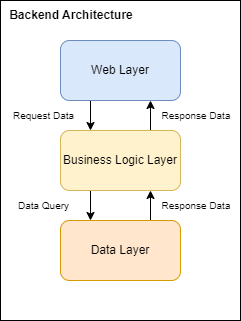

The diagram above was exported from draw.io. Its source (the exported page's mxGraphModel, read from the mxfile embedded in the PNG):
<mxGraphModel dx="1914" dy="966" grid="1" gridSize="10" guides="1" tooltips="1" connect="1" arrows="1" fold="1" page="1" pageScale="1" pageWidth="827" pageHeight="1169" math="0" shadow="0">
  <root>
    <mxCell id="WIyWlLk6GJQsqaUBKTNV-0" />
    <mxCell id="WIyWlLk6GJQsqaUBKTNV-1" parent="WIyWlLk6GJQsqaUBKTNV-0" />
    <mxCell id="tWRqtoA1fTjp-epJLi7P-7" value="" style="rounded=0;whiteSpace=wrap;html=1;" parent="WIyWlLk6GJQsqaUBKTNV-1" vertex="1">
      <mxGeometry x="294" y="70" width="240" height="320" as="geometry" />
    </mxCell>
    <mxCell id="tWRqtoA1fTjp-epJLi7P-8" value="&lt;b&gt;Backend&amp;nbsp;Architecture&lt;/b&gt;" style="text;html=1;align=center;verticalAlign=middle;whiteSpace=wrap;rounded=0;" parent="WIyWlLk6GJQsqaUBKTNV-1" vertex="1">
      <mxGeometry x="300" y="70" width="130" height="30" as="geometry" />
    </mxCell>
    <mxCell id="c6Q9oMAh5mc7EF4Kso_P-4" style="edgeStyle=orthogonalEdgeStyle;rounded=0;orthogonalLoop=1;jettySize=auto;html=1;exitX=0.25;exitY=1;exitDx=0;exitDy=0;entryX=0.25;entryY=0;entryDx=0;entryDy=0;" parent="WIyWlLk6GJQsqaUBKTNV-1" source="tWRqtoA1fTjp-epJLi7P-15" target="tWRqtoA1fTjp-epJLi7P-16" edge="1">
      <mxGeometry relative="1" as="geometry" />
    </mxCell>
    <mxCell id="tWRqtoA1fTjp-epJLi7P-15" value="Web Layer" style="rounded=1;whiteSpace=wrap;html=1;fillColor=#dae8fc;strokeColor=#6c8ebf;" parent="WIyWlLk6GJQsqaUBKTNV-1" vertex="1">
      <mxGeometry x="354" y="110" width="120" height="60" as="geometry" />
    </mxCell>
    <mxCell id="c6Q9oMAh5mc7EF4Kso_P-5" style="edgeStyle=orthogonalEdgeStyle;rounded=0;orthogonalLoop=1;jettySize=auto;html=1;exitX=0.75;exitY=0;exitDx=0;exitDy=0;entryX=0.75;entryY=1;entryDx=0;entryDy=0;" parent="WIyWlLk6GJQsqaUBKTNV-1" source="tWRqtoA1fTjp-epJLi7P-16" target="tWRqtoA1fTjp-epJLi7P-15" edge="1">
      <mxGeometry relative="1" as="geometry" />
    </mxCell>
    <mxCell id="c6Q9oMAh5mc7EF4Kso_P-6" style="edgeStyle=orthogonalEdgeStyle;rounded=0;orthogonalLoop=1;jettySize=auto;html=1;exitX=0.25;exitY=1;exitDx=0;exitDy=0;entryX=0.25;entryY=0;entryDx=0;entryDy=0;" parent="WIyWlLk6GJQsqaUBKTNV-1" source="tWRqtoA1fTjp-epJLi7P-16" target="tWRqtoA1fTjp-epJLi7P-17" edge="1">
      <mxGeometry relative="1" as="geometry" />
    </mxCell>
    <mxCell id="tWRqtoA1fTjp-epJLi7P-16" value="Business Logic Layer" style="rounded=1;whiteSpace=wrap;html=1;fillColor=#fff2cc;strokeColor=#d6b656;" parent="WIyWlLk6GJQsqaUBKTNV-1" vertex="1">
      <mxGeometry x="354" y="200" width="120" height="60" as="geometry" />
    </mxCell>
    <mxCell id="c6Q9oMAh5mc7EF4Kso_P-7" style="edgeStyle=orthogonalEdgeStyle;rounded=0;orthogonalLoop=1;jettySize=auto;html=1;exitX=0.75;exitY=0;exitDx=0;exitDy=0;entryX=0.75;entryY=1;entryDx=0;entryDy=0;" parent="WIyWlLk6GJQsqaUBKTNV-1" source="tWRqtoA1fTjp-epJLi7P-17" target="tWRqtoA1fTjp-epJLi7P-16" edge="1">
      <mxGeometry relative="1" as="geometry" />
    </mxCell>
    <mxCell id="tWRqtoA1fTjp-epJLi7P-17" value="Data Layer" style="rounded=1;whiteSpace=wrap;html=1;fillColor=#ffe6cc;strokeColor=#d79b00;" parent="WIyWlLk6GJQsqaUBKTNV-1" vertex="1">
      <mxGeometry x="354" y="290" width="120" height="60" as="geometry" />
    </mxCell>
    <mxCell id="c6Q9oMAh5mc7EF4Kso_P-12" value="&lt;font style=&quot;font-size: 10px;&quot;&gt;Request Data&lt;/font&gt;" style="text;html=1;align=center;verticalAlign=middle;whiteSpace=wrap;rounded=0;" parent="WIyWlLk6GJQsqaUBKTNV-1" vertex="1">
      <mxGeometry x="300" y="170" width="75" height="30" as="geometry" />
    </mxCell>
    <mxCell id="c6Q9oMAh5mc7EF4Kso_P-13" value="&lt;span style=&quot;font-size: 10px;&quot;&gt;Response Data&lt;/span&gt;" style="text;html=1;align=center;verticalAlign=middle;whiteSpace=wrap;rounded=0;" parent="WIyWlLk6GJQsqaUBKTNV-1" vertex="1">
      <mxGeometry x="450" y="170" width="80" height="30" as="geometry" />
    </mxCell>
    <mxCell id="c6Q9oMAh5mc7EF4Kso_P-14" value="&lt;font style=&quot;font-size: 10px;&quot;&gt;Data Query&lt;/font&gt;" style="text;html=1;align=center;verticalAlign=middle;whiteSpace=wrap;rounded=0;" parent="WIyWlLk6GJQsqaUBKTNV-1" vertex="1">
      <mxGeometry x="300" y="260" width="75" height="30" as="geometry" />
    </mxCell>
    <mxCell id="c6Q9oMAh5mc7EF4Kso_P-15" value="&lt;span style=&quot;font-size: 10px;&quot;&gt;Response Data&lt;/span&gt;" style="text;html=1;align=center;verticalAlign=middle;whiteSpace=wrap;rounded=0;" parent="WIyWlLk6GJQsqaUBKTNV-1" vertex="1">
      <mxGeometry x="450" y="260" width="80" height="30" as="geometry" />
    </mxCell>
  </root>
</mxGraphModel>